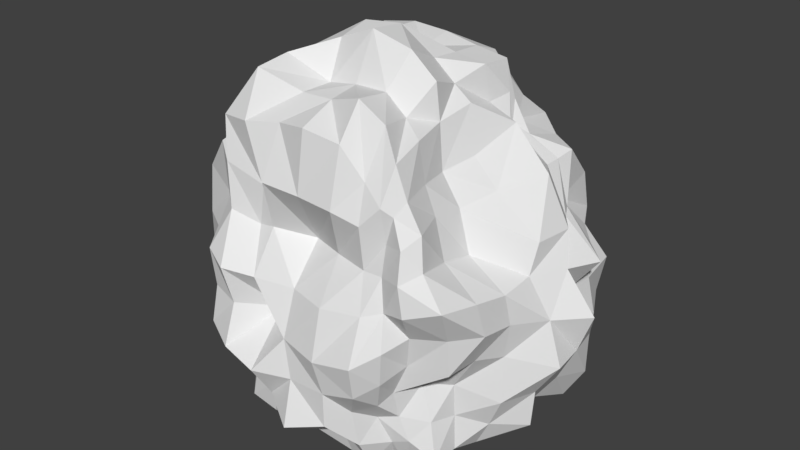 # Source: iron_material.blend  (saved by Blender 2.79.0; exported with 4.5.12 LTS)
import bpy
from mathutils import Matrix  # noqa: F401  (used for matrix-valued properties, if any)

bpy.ops.wm.read_factory_settings(use_empty=True)
scene = bpy.context.scene
scene.name = 'Scene'

# ---- collections
col_collection_1 = bpy.data.collections.new('Collection 1'); scene.collection.children.link(col_collection_1)

# ---- world
world_world = bpy.data.worlds.new('World'); scene.world = world_world
world_world.color = (0.05088, 0.05088, 0.05088)
world_world.use_sun_shadow = False
world_world.sun_shadow_jitter_overblur = 0.0
world_world.cycles.sampling_method = 'MANUAL'

# ---- meshes
me_cube_001 = bpy.data.meshes.new('Cube.001')
me_cube_001.from_pydata([(-0.8299, 0.0, 0.1763), (-0.8575, -0.1763, 0.1708), (-0.8102, -0.3445, 0.1782), (-0.7276, -0.4938, 0.1884), (-0.8252, 0.0, 0.381), (-0.8436, -9.313e-10, 0.6521), (-0.7648, 0.0, 0.8838), (-0.8529, 0.1755, 0.1717), (-0.8088, 0.344, 0.1598), (-0.7336, 0.4975, 0.1565), (-0.7753, 0.0, -0.02208), (-0.7709, 9.313e-10, -0.2386), (-0.7326, 0.0, -0.4492), (-0.8816, -0.1802, -0.0553), (-0.7807, -0.3327, -0.02155), (-0.5801, -0.4008, 0.02937), (-0.8331, -0.1737, -0.2723), (-0.6791, -0.2962, -0.1888), (-0.6823, -0.4666, -0.1999), (-0.7754, -0.1718, -0.482), (-0.6428, -0.2926, -0.376), (-0.6143, -0.4318, -0.3593), (-0.7282, -0.1529, 0.369), (-0.7452, -0.1571, 0.5842), (-0.8475, -0.1871, 0.8473), (-0.7243, -0.3116, 0.3733), (-0.795, -0.3415, 0.5998), (-0.6308, -0.2875, 0.7654), (-0.7283, -0.4935, 0.3927), (-0.711, -0.485, 0.6561), (-0.5966, -0.4199, 0.782), (-0.7677, 0.1599, 0.374), (-0.7804, 0.3326, 0.3652), (-0.6181, 0.4246, 0.342), (-0.7963, 0.1668, 0.5955), (-0.806, 0.3457, 0.5886), (-0.6205, 0.4282, 0.5353), (-0.7087, 0.1576, 0.8649), (-0.6937, 0.3168, 0.8438), (-0.6453, 0.4663, 0.7498), (-0.7825, 0.1626, -0.02552), (-0.8274, 0.1727, -0.269), (-0.7127, 0.1585, -0.4365), (-0.8632, 0.3637, -0.06917), (-0.8845, 0.3764, -0.3193), (-0.725, 0.3276, -0.4565), (-0.691, 0.4702, -0.03513), (-0.6991, 0.4774, -0.2504), (-0.6151, 0.4324, -0.3936), (0.0, 0.6062, 0.1484), (-0.1739, 0.5174, 0.1432), (-0.3113, 0.5913, 0.1529), (-0.4981, 0.7346, 0.1495), (0.0, 0.8573, 0.3782), (-9.313e-10, 0.7727, 0.594), (0.0, 0.7526, 0.8475), (0.171, 0.5974, 0.1602), (0.3458, 0.752, 0.1641), (0.4931, 0.823, 0.1691), (0.0, 0.5673, -0.08037), (9.313e-10, 0.5437, -0.3187), (0.0, 0.6316, -0.4953), (-0.1718, 0.5083, -0.07706), (-0.3746, 0.8001, -0.1075), (-0.5198, 0.7702, -0.0754), (-0.1513, 0.3883, -0.2476), (-0.3003, 0.505, -0.2386), (-0.4117, 0.5919, -0.1949), (-0.136, 0.4444, -0.384), (-0.3024, 0.594, -0.4309), (-0.4348, 0.6188, -0.4014), (-0.1666, 0.6772, 0.3611), (-0.1664, 0.7942, 0.5962), (-0.1543, 0.7014, 0.8281), (-0.3269, 0.7277, 0.3532), (-0.3527, 0.8238, 0.5878), (-0.2479, 0.5706, 0.7335), (-0.4998, 0.7384, 0.349), (-0.4287, 0.6284, 0.5305), (-0.3804, 0.5609, 0.6949), (0.1802, 0.8513, 0.3758), (0.3315, 0.8377, 0.3729), (0.495, 0.8272, 0.3706), (0.177, 0.8526, 0.6119), (0.3366, 0.786, 0.6059), (0.507, 0.751, 0.5945), (0.1574, 0.7076, 0.875), (0.3151, 0.6956, 0.8788), (0.4253, 0.604, 0.823), (0.1593, 0.5343, -0.04049), (0.157, 0.4279, -0.2517), (0.1691, 0.6637, -0.4906), (0.3329, 0.7161, -0.04136), (0.3388, 0.6535, -0.271), (0.3531, 0.7842, -0.5048), (0.4226, 0.7109, 0.002505), (0.4508, 0.6643, -0.2118), (0.4886, 0.6987, -0.4518), (0.7732, -0.002669, 0.1935), (0.8831, 0.1819, 0.1706), (0.6864, 0.2987, 0.1817), (0.6938, 0.4929, 0.1721), (0.677, -0.029, 0.3985), (0.6834, 0.02849, 0.5521), (0.4943, -0.004996, 0.7593), (0.6889, -0.1846, 0.2161), (0.6776, -0.3623, 0.2353), (0.5926, -0.5058, 0.2421), (0.8341, 0.0, -0.04274), (0.7253, -9.313e-10, -0.233), (0.7117, 0.0, -0.4385), (0.8202, 0.1714, -0.03521), (0.7931, 0.3374, -0.03433), (0.7232, 0.5149, -0.0341), (0.7413, 0.1578, -0.2242), (0.7893, 0.3392, -0.2594), (0.7178, 0.4893, -0.2439), (0.6473, 0.1446, -0.383), (0.7011, 0.3174, -0.4327), (0.6245, 0.4387, -0.3839), (0.7503, 0.1653, 0.3847), (0.7026, 0.2404, 0.5481), (0.6015, 0.2267, 0.7984), (0.809, 0.3514, 0.3683), (0.6117, 0.3893, 0.5196), (0.5214, 0.3588, 0.773), (0.6848, 0.4971, 0.365), (0.5764, 0.4624, 0.5338), (0.5257, 0.445, 0.7785), (0.6811, -0.2248, 0.3881), (0.6639, -0.4109, 0.4189), (0.633, -0.6155, 0.4474), (0.488, -0.199, 0.5042), (0.4877, -0.3825, 0.5441), (0.5285, -0.5918, 0.593), (0.4314, -0.1899, 0.7168), (0.4253, -0.3588, 0.7383), (0.5031, -0.5654, 0.7552), (0.6546, -0.162, 0.01661), (0.6604, -0.1784, -0.2362), (0.5954, -0.1604, -0.4041), (0.6036, -0.3128, 0.04621), (0.4988, -0.3028, -0.1473), (0.499, -0.2925, -0.3294), (0.5879, -0.4836, 0.04089), (0.4147, -0.4215, -0.1176), (0.4687, -0.4302, -0.311), (-0.06025, -0.7725, 0.07537), (0.1382, -0.8268, 0.06903), (0.3344, -0.8285, 0.1261), (0.4112, -0.712, 0.1858), (-0.06025, -0.6891, 0.3105), (-0.06023, -0.5178, 0.5071), (-0.005618, -0.7037, 0.8081), (-0.218, -0.5928, 0.1009), (-0.3642, -0.7578, 0.1324), (-0.4905, -0.7305, 0.165), (-0.01974, -0.7892, -0.1226), (-0.0008165, -0.8699, -0.3485), (0.0, -0.6745, -0.4487), (0.1646, -0.7951, -0.1093), (0.3183, -0.7834, -0.05989), (0.3894, -0.6932, 0.000807), (0.1647, -0.7924, -0.2943), (0.232, -0.686, -0.2335), (0.341, -0.6433, -0.1646), (0.1437, -0.643, -0.4077), (0.247, -0.6578, -0.4357), (0.2805, -0.5666, -0.3024), (0.1254, -0.7486, 0.3142), (0.109, -0.5911, 0.523), (0.1579, -0.6999, 0.7914), (0.3046, -0.7079, 0.3316), (0.2648, -0.6267, 0.5155), (0.2708, -0.6625, 0.7467), (0.385, -0.6574, 0.3643), (0.3536, -0.6244, 0.5179), (0.3565, -0.5971, 0.6683), (-0.2437, -0.7419, 0.3171), (-0.3739, -0.8132, 0.3439), (-0.4971, -0.7515, 0.3786), (-0.2236, -0.6203, 0.5444), (-0.3065, -0.6099, 0.5238), (-0.4319, -0.6593, 0.5768), (-0.1814, -0.7212, 0.8213), (-0.2765, -0.6114, 0.7374), (-0.4523, -0.644, 0.8157), (-0.1892, -0.859, -0.1228), (-0.162, -0.7635, -0.2856), (-0.1529, -0.6866, -0.4461), (-0.3634, -0.8351, -0.0821), (-0.2936, -0.6687, -0.2216), (-0.2783, -0.6092, -0.3752), (-0.5112, -0.7553, -0.0396), (-0.4521, -0.6592, -0.2041), (-0.4112, -0.5836, -0.3477), (-0.007602, -4.128e-05, -0.6596), (-0.007602, 0.1378, -0.6596), (-0.007602, 0.3229, -0.6596), (-0.007602, 0.4556, -0.6596), (0.1456, -4.128e-05, -0.6596), (0.3163, -4.127e-05, -0.6595), (0.3949, -4.128e-05, -0.6592), (-0.007602, -0.1638, -0.6596), (-0.007602, -0.2894, -0.6596), (-0.007602, -0.4064, -0.6596), (-0.1604, -4.128e-05, -0.6596), (-0.3093, -4.128e-05, -0.6596), (-0.4783, -4.128e-05, -0.6596), (-0.1664, 0.1588, -0.6596), (-0.168, 0.325, -0.6596), (-0.1452, 0.4206, -0.6596), (-0.2969, 0.1422, -0.6596), (-0.2828, 0.2751, -0.6596), (-0.2671, 0.3913, -0.6596), (-0.4452, 0.1433, -0.6596), (-0.4256, 0.2772, -0.6596), (-0.395, 0.3874, -0.6596), (0.1591, 0.1666, -0.6596), (0.3226, 0.163, -0.6596), (0.4329, 0.1443, -0.6596), (0.1371, 0.294, -0.6596), (0.2599, 0.2674, -0.6596), (0.4507, 0.3039, -0.6596), (0.1266, 0.4105, -0.6596), (0.2347, 0.3654, -0.6596), (0.3795, 0.387, -0.6596), (0.1397, -0.1473, -0.6596), (0.1401, -0.3, -0.6596), (0.1135, -0.3721, -0.6596), (0.2609, -0.1318, -0.6594), (0.2828, -0.2905, -0.6592), (0.2779, -0.4305, -0.6594), (0.3565, -0.1431, -0.6584), (0.3871, -0.31, -0.6581), (0.3446, -0.4249, -0.6586), (-0.1681, -0.1605, -0.6596), (-0.3363, -0.1623, -0.6596), (-0.5061, -0.1641, -0.6596), (-0.1389, -0.2676, -0.6596), (-0.2886, -0.281, -0.6596), (-0.4669, -0.3046, -0.6596), (-0.1294, -0.3739, -0.6596), (-0.2806, -0.4117, -0.6596), (-0.4217, -0.4142, -0.6596), (0.0, 0.0, 1.431), (0.0, 0.1632, 1.281), (9.313e-10, 0.3455, 1.312), (0.0, 0.4677, 1.185), (-0.185, 0.0, 1.407), (-0.3256, 9.313e-10, 1.258), (-0.466, 0.0, 1.182), (0.0, -0.1928, 1.452), (0.000212, -0.3127, 1.223), (0.0007626, -0.4757, 1.198), (0.1682, 0.0001124, 1.308), (0.259, 0.01766, 1.204), (0.3312, 0.03275, 1.127), (0.1644, 0.1646, 1.293), (0.1642, 0.3334, 1.282), (0.1615, 0.4904, 1.223), (0.2979, 0.1883, 1.262), (0.3013, 0.3559, 1.249), (0.2935, 0.4092, 1.137), (0.3131, 0.2053, 1.076), (0.3382, 0.3283, 1.097), (0.3462, 0.362, 1.058), (-0.1713, 0.1713, 1.331), (-0.3158, 0.1552, 1.235), (-0.4415, 0.1441, 1.145), (-0.1718, 0.3486, 1.322), (-0.3381, 0.3398, 1.289), (-0.4756, 0.3192, 1.163), (-0.1399, 0.4387, 1.138), (-0.284, 0.4515, 1.113), (-0.4708, 0.4882, 1.127), (-0.1779, -0.1779, 1.368), (-0.1468, -0.2992, 1.19), (-0.1533, -0.4685, 1.188), (-0.3365, -0.1657, 1.29), (-0.3422, -0.3422, 1.296), (-0.3477, -0.5243, 1.272), (-0.4463, -0.1457, 1.152), (-0.4908, -0.3255, 1.192), (-0.4501, -0.4501, 1.141), (0.1832, -0.1828, 1.396), (0.2903, -0.162, 1.272), (0.306, -0.1562, 1.085), (0.1567, -0.3177, 1.229), (0.2415, -0.3016, 1.129), (0.3495, -0.3661, 1.075), (0.1724, -0.5188, 1.263), (0.289, -0.5039, 1.171), (0.376, -0.5573, 1.038), (-0.5115, 0.3915, -0.6596), (-0.5082, 0.2572, -0.6596), (-0.5484, 0.1372, -0.6596), (-0.5942, -4.128e-05, -0.6596), (-0.5403, -0.1352, -0.6596), (-0.5481, -0.2774, -0.6596), (-0.5034, -0.3854, -0.6596), (-0.5028, -0.5028, -0.3122), (-0.5935, -0.5935, -0.1964), (-0.5853, -0.5853, 0.004942), (-0.5302, -0.5318, 0.1881), (-0.5898, -0.5898, 0.3862), (-0.5426, -0.5442, 0.5771), (-0.5579, -0.5579, 0.8582), (-0.4928, -0.3839, 0.9027), (-0.6192, -0.3175, 1.059), (-0.6411, -0.1628, 1.085), (-0.5672, 0.0, 1.035), (-0.5555, 0.1409, 1.025), (-0.6166, 0.3182, 1.044), (-0.6022, 0.4821, 0.9396), (-0.5124, 0.5298, 0.6894), (-0.485, 0.4872, 0.4934), (-0.5719, 0.5719, 0.3369), (-0.5713, 0.5713, 0.1583), (-0.5284, 0.5284, -0.009193), (-0.563, 0.563, -0.2187), (-0.5188, 0.5188, -0.3621), (0.442, 0.569, -0.5443), (0.3332, 0.6505, -0.6376), (0.1601, 0.6305, -0.6194), (0.0, 0.605, -0.5909), (-0.1371, 0.5474, -0.5281), (-0.2688, 0.5222, -0.5064), (-0.3918, 0.5032, -0.4813), (-0.4172, 0.5575, 0.9398), (-0.2842, 0.5818, 1.017), (-0.1451, 0.5854, 1.055), (0.0, 0.6314, 1.097), (0.148, 0.5825, 1.048), (0.3024, 0.5087, 1.022), (0.3442, 0.394, 0.9418), (0.5402, 0.5401, 0.7992), (0.5093, 0.5262, 0.5285), (0.5689, 0.6654, 0.3566), (0.6524, 0.7489, 0.165), (0.6272, 0.7237, -0.03321), (0.5712, 0.5888, -0.2047), (0.5457, 0.5457, -0.3715), (0.5044, -0.4494, -0.5109), (0.5084, -0.2991, -0.5211), (0.5293, -0.1528, -0.5554), (0.5912, 0.0, -0.5581), (0.5512, 0.1398, -0.5216), (0.5142, 0.2648, -0.4756), (0.4877, 0.38, -0.4449), (0.371, 0.3093, 0.9593), (0.3738, 0.2847, 0.9589), (0.4221, 0.2497, 0.993), (0.3808, -0.008203, 0.8972), (0.3427, -0.1878, 0.8656), (0.3832, -0.3703, 0.8821), (0.4277, -0.5541, 0.8797), (0.4602, -0.6459, 0.6949), (0.4762, -0.6888, 0.5511), (0.4993, -0.6908, 0.3987), (0.4585, -0.5818, 0.2303), (0.4253, -0.5498, 0.05014), (0.3563, -0.5538, -0.1314), (0.3605, -0.5164, -0.2843), (-0.4514, -0.5813, -0.5499), (-0.3029, -0.5902, -0.5701), (-0.1477, -0.582, -0.5722), (0.0, -0.5622, -0.558), (0.1478, -0.5826, -0.5693), (0.245, -0.57, -0.5988), (0.325, -0.5183, -0.4546), (0.3544, -0.6319, 0.8523), (0.2645, -0.6101, 0.9364), (0.1671, -0.6391, 1.089), (0.001604, -0.6634, 1.122), (-0.1576, -0.6204, 1.087), (-0.3298, -0.6436, 1.052), (-0.4742, -0.6111, 1.034), (-0.5021, -0.5021, -0.4523), (-0.5012, -0.5012, 0.9208), (-0.5014, 0.5014, -0.478), (-0.4929, 0.5103, 0.8713), (0.4026, -0.5018, -0.4182), (0.3971, -0.6037, 0.815), (0.5047, 0.5047, -0.4684), (0.4234, 0.3677, 0.8985)], [], [(0, 10, 13, 1), (1, 13, 14, 2), (2, 14, 15, 3), (3, 15, 303, 304), (10, 11, 16, 13), (13, 16, 17, 14), (14, 17, 18, 15), (15, 18, 302, 303), (11, 12, 19, 16), (16, 19, 20, 17), (17, 20, 21, 18), (18, 21, 301, 302), (12, 297, 298, 19), (19, 298, 299, 20), (20, 299, 300, 21), (21, 300, 378, 301), (0, 1, 22, 4), (4, 22, 23, 5), (5, 23, 24, 6), (6, 24, 310, 311), (1, 2, 25, 22), (22, 25, 26, 23), (23, 26, 27, 24), (24, 27, 309, 310), (2, 3, 28, 25), (25, 28, 29, 26), (26, 29, 30, 27), (27, 30, 308, 309), (3, 304, 305, 28), (28, 305, 306, 29), (29, 306, 307, 30), (30, 307, 379, 308), (0, 4, 31, 7), (7, 31, 32, 8), (8, 32, 33, 9), (9, 33, 317, 318), (4, 5, 34, 31), (31, 34, 35, 32), (32, 35, 36, 33), (33, 36, 316, 317), (5, 6, 37, 34), (34, 37, 38, 35), (35, 38, 39, 36), (36, 39, 315, 316), (6, 311, 312, 37), (37, 312, 313, 38), (38, 313, 314, 39), (39, 314, 381, 315), (0, 7, 40, 10), (10, 40, 41, 11), (11, 41, 42, 12), (12, 42, 296, 297), (7, 8, 43, 40), (40, 43, 44, 41), (41, 44, 45, 42), (42, 45, 295, 296), (8, 9, 46, 43), (43, 46, 47, 44), (44, 47, 48, 45), (45, 48, 294, 295), (9, 318, 319, 46), (46, 319, 320, 47), (47, 320, 321, 48), (48, 321, 380, 294), (49, 59, 62, 50), (50, 62, 63, 51), (51, 63, 64, 52), (52, 64, 319, 318), (59, 60, 65, 62), (62, 65, 66, 63), (63, 66, 67, 64), (64, 67, 320, 319), (60, 61, 68, 65), (65, 68, 69, 66), (66, 69, 70, 67), (67, 70, 321, 320), (61, 325, 326, 68), (68, 326, 327, 69), (69, 327, 328, 70), (70, 328, 380, 321), (49, 50, 71, 53), (53, 71, 72, 54), (54, 72, 73, 55), (55, 73, 331, 332), (50, 51, 74, 71), (71, 74, 75, 72), (72, 75, 76, 73), (73, 76, 330, 331), (51, 52, 77, 74), (74, 77, 78, 75), (75, 78, 79, 76), (76, 79, 329, 330), (52, 318, 317, 77), (77, 317, 316, 78), (78, 316, 315, 79), (79, 315, 381, 329), (49, 53, 80, 56), (56, 80, 81, 57), (57, 81, 82, 58), (58, 82, 338, 339), (53, 54, 83, 80), (80, 83, 84, 81), (81, 84, 85, 82), (82, 85, 337, 338), (54, 55, 86, 83), (83, 86, 87, 84), (84, 87, 88, 85), (85, 88, 336, 337), (55, 332, 333, 86), (86, 333, 334, 87), (87, 334, 335, 88), (88, 335, 385, 336), (49, 56, 89, 59), (59, 89, 90, 60), (60, 90, 91, 61), (61, 91, 324, 325), (56, 57, 92, 89), (89, 92, 93, 90), (90, 93, 94, 91), (91, 94, 323, 324), (57, 58, 95, 92), (92, 95, 96, 93), (93, 96, 97, 94), (94, 97, 322, 323), (58, 339, 340, 95), (95, 340, 341, 96), (96, 341, 342, 97), (97, 342, 384, 322), (98, 108, 111, 99), (99, 111, 112, 100), (100, 112, 113, 101), (101, 113, 340, 339), (108, 109, 114, 111), (111, 114, 115, 112), (112, 115, 116, 113), (113, 116, 341, 340), (109, 110, 117, 114), (114, 117, 118, 115), (115, 118, 119, 116), (116, 119, 342, 341), (110, 346, 347, 117), (117, 347, 348, 118), (118, 348, 349, 119), (119, 349, 384, 342), (98, 99, 120, 102), (102, 120, 121, 103), (103, 121, 122, 104), (104, 122, 352, 353), (99, 100, 123, 120), (120, 123, 124, 121), (121, 124, 125, 122), (122, 125, 351, 352), (100, 101, 126, 123), (123, 126, 127, 124), (124, 127, 128, 125), (125, 128, 350, 351), (101, 339, 338, 126), (126, 338, 337, 127), (127, 337, 336, 128), (128, 336, 385, 350), (98, 102, 129, 105), (105, 129, 130, 106), (106, 130, 131, 107), (107, 131, 359, 360), (102, 103, 132, 129), (129, 132, 133, 130), (130, 133, 134, 131), (131, 134, 358, 359), (103, 104, 135, 132), (132, 135, 136, 133), (133, 136, 137, 134), (134, 137, 357, 358), (104, 353, 354, 135), (135, 354, 355, 136), (136, 355, 356, 137), (137, 356, 383, 357), (98, 105, 138, 108), (108, 138, 139, 109), (109, 139, 140, 110), (110, 140, 345, 346), (105, 106, 141, 138), (138, 141, 142, 139), (139, 142, 143, 140), (140, 143, 344, 345), (106, 107, 144, 141), (141, 144, 145, 142), (142, 145, 146, 143), (143, 146, 343, 344), (107, 360, 361, 144), (144, 361, 362, 145), (145, 362, 363, 146), (146, 363, 382, 343), (147, 157, 160, 148), (148, 160, 161, 149), (149, 161, 162, 150), (150, 162, 361, 360), (157, 158, 163, 160), (160, 163, 164, 161), (161, 164, 165, 162), (162, 165, 362, 361), (158, 159, 166, 163), (163, 166, 167, 164), (164, 167, 168, 165), (165, 168, 363, 362), (159, 367, 368, 166), (166, 368, 369, 167), (167, 369, 370, 168), (168, 370, 382, 363), (147, 148, 169, 151), (151, 169, 170, 152), (152, 170, 171, 153), (153, 171, 373, 374), (148, 149, 172, 169), (169, 172, 173, 170), (170, 173, 174, 171), (171, 174, 372, 373), (149, 150, 175, 172), (172, 175, 176, 173), (173, 176, 177, 174), (174, 177, 371, 372), (150, 360, 359, 175), (175, 359, 358, 176), (176, 358, 357, 177), (177, 357, 383, 371), (147, 151, 178, 154), (154, 178, 179, 155), (155, 179, 180, 156), (156, 180, 305, 304), (151, 152, 181, 178), (178, 181, 182, 179), (179, 182, 183, 180), (180, 183, 306, 305), (152, 153, 184, 181), (181, 184, 185, 182), (182, 185, 186, 183), (183, 186, 307, 306), (153, 374, 375, 184), (184, 375, 376, 185), (185, 376, 377, 186), (186, 377, 379, 307), (147, 154, 187, 157), (157, 187, 188, 158), (158, 188, 189, 159), (159, 189, 366, 367), (154, 155, 190, 187), (187, 190, 191, 188), (188, 191, 192, 189), (189, 192, 365, 366), (155, 156, 193, 190), (190, 193, 194, 191), (191, 194, 195, 192), (192, 195, 364, 365), (156, 304, 303, 193), (193, 303, 302, 194), (194, 302, 301, 195), (195, 301, 378, 364), (196, 206, 209, 197), (197, 209, 210, 198), (198, 210, 211, 199), (199, 211, 326, 325), (206, 207, 212, 209), (209, 212, 213, 210), (210, 213, 214, 211), (211, 214, 327, 326), (207, 208, 215, 212), (212, 215, 216, 213), (213, 216, 217, 214), (214, 217, 328, 327), (208, 297, 296, 215), (215, 296, 295, 216), (216, 295, 294, 217), (217, 294, 380, 328), (196, 197, 218, 200), (200, 218, 219, 201), (201, 219, 220, 202), (202, 220, 347, 346), (197, 198, 221, 218), (218, 221, 222, 219), (219, 222, 223, 220), (220, 223, 348, 347), (198, 199, 224, 221), (221, 224, 225, 222), (222, 225, 226, 223), (223, 226, 349, 348), (199, 325, 324, 224), (224, 324, 323, 225), (225, 323, 322, 226), (226, 322, 384, 349), (196, 200, 227, 203), (203, 227, 228, 204), (204, 228, 229, 205), (205, 229, 368, 367), (200, 201, 230, 227), (227, 230, 231, 228), (228, 231, 232, 229), (229, 232, 369, 368), (201, 202, 233, 230), (230, 233, 234, 231), (231, 234, 235, 232), (232, 235, 370, 369), (202, 346, 345, 233), (233, 345, 344, 234), (234, 344, 343, 235), (235, 343, 382, 370), (196, 203, 236, 206), (206, 236, 237, 207), (207, 237, 238, 208), (208, 238, 298, 297), (203, 204, 239, 236), (236, 239, 240, 237), (237, 240, 241, 238), (238, 241, 299, 298), (204, 205, 242, 239), (239, 242, 243, 240), (240, 243, 244, 241), (241, 244, 300, 299), (205, 367, 366, 242), (242, 366, 365, 243), (243, 365, 364, 244), (244, 364, 378, 300), (245, 255, 258, 246), (246, 258, 259, 247), (247, 259, 260, 248), (248, 260, 333, 332), (255, 256, 261, 258), (258, 261, 262, 259), (259, 262, 263, 260), (260, 263, 334, 333), (256, 257, 264, 261), (261, 264, 265, 262), (262, 265, 266, 263), (263, 266, 335, 334), (257, 353, 352, 264), (264, 352, 351, 265), (265, 351, 350, 266), (266, 350, 385, 335), (245, 246, 267, 249), (249, 267, 268, 250), (250, 268, 269, 251), (251, 269, 312, 311), (246, 247, 270, 267), (267, 270, 271, 268), (268, 271, 272, 269), (269, 272, 313, 312), (247, 248, 273, 270), (270, 273, 274, 271), (271, 274, 275, 272), (272, 275, 314, 313), (248, 332, 331, 273), (273, 331, 330, 274), (274, 330, 329, 275), (275, 329, 381, 314), (245, 249, 276, 252), (252, 276, 277, 253), (253, 277, 278, 254), (254, 278, 375, 374), (249, 250, 279, 276), (276, 279, 280, 277), (277, 280, 281, 278), (278, 281, 376, 375), (250, 251, 282, 279), (279, 282, 283, 280), (280, 283, 284, 281), (281, 284, 377, 376), (251, 311, 310, 282), (282, 310, 309, 283), (283, 309, 308, 284), (284, 308, 379, 377), (245, 252, 285, 255), (255, 285, 286, 256), (256, 286, 287, 257), (257, 287, 354, 353), (252, 253, 288, 285), (285, 288, 289, 286), (286, 289, 290, 287), (287, 290, 355, 354), (253, 254, 291, 288), (288, 291, 292, 289), (289, 292, 293, 290), (290, 293, 356, 355), (254, 374, 373, 291), (291, 373, 372, 292), (292, 372, 371, 293), (293, 371, 383, 356)])
me_cube_001.use_remesh_preserve_volume = False
me_cube_001.use_remesh_preserve_attributes = False
me_cube_001.use_mirror_vertex_groups = False
me_cube_001.update()

# ---- objects
ob_cube = bpy.data.objects.new('Cube', me_cube_001)

# ---- transforms, parenting, visibility, modifiers, constraints
ob_cube.location = (0.01573, -0.09023, 0.2659)
ob_cube.scale = (0.3057, 0.2633, 0.2633)
ob_cube.lineart.crease_threshold = 0.0

# ---- collection membership
col_collection_1.objects.link(ob_cube)

# ---- scene / render settings (as saved in the file)
scene.frame_start = 1; scene.frame_end = 250; scene.frame_set(105)
scene.render.engine = 'BLENDER_EEVEE_NEXT'
scene.render.resolution_percentage = 50
scene.render.dither_intensity = 0.0
scene.cycles.use_denoising = False
scene.cycles.samples = 128
scene.cycles.sampling_pattern = 'TABULATED_SOBOL'
scene.cycles.use_adaptive_sampling = False
scene.cycles.use_light_tree = False
scene.cycles.blur_glossy = 0.0
scene.cycles.sample_clamp_indirect = 0.0
scene.view_settings.view_transform = 'Standard'
bpy.context.view_layer.update()

# ---- added for rendering (the .blend has no active camera and no usable light): camera, sun
cam_auto = bpy.data.cameras.new('AutoCamera')
cam_auto.lens = 50.0
cam_auto.sensor_width = 36.0
cam_auto.clip_end = 1000.0
ob_auto_camera = bpy.data.objects.new('AutoCamera', cam_auto)
scene.collection.objects.link(ob_auto_camera)
ob_auto_camera.location = (0.847067, -1.08976, 1.03539)
ob_auto_camera.rotation_euler = (1.09748, -7.21219e-08, 0.694738)
scene.camera = ob_auto_camera
light_auto_sun = bpy.data.lights.new('AutoSun', 'SUN')
light_auto_sun.energy = 3.0
light_auto_sun.angle = 0.0523599
ob_auto_sun = bpy.data.objects.new('AutoSun', light_auto_sun)
scene.collection.objects.link(ob_auto_sun)
ob_auto_sun.rotation_euler = (0.872665, 0.174533, 0.523599)
bpy.context.view_layer.update()
